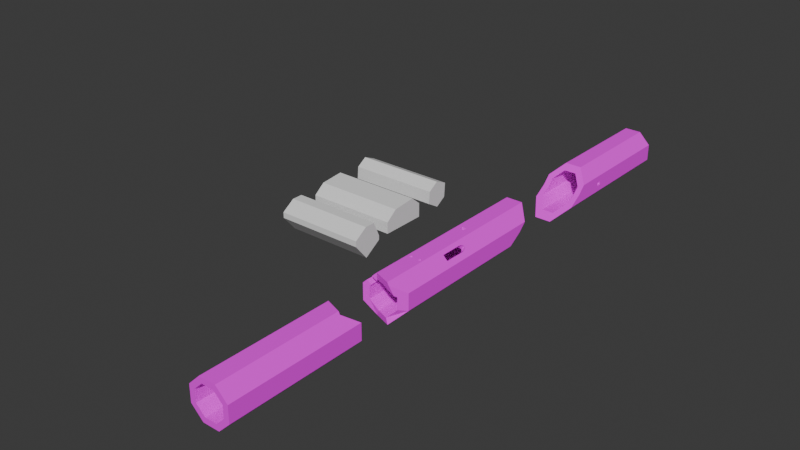 # Source: Tower_Collapsed.blend  (saved by Blender 5.1.30; exported with 4.5.12 LTS)
import bpy
from mathutils import Matrix  # noqa: F401  (used for matrix-valued properties, if any)

bpy.ops.wm.read_factory_settings(use_empty=True)
scene = bpy.context.scene
scene.name = 'Scene'

# ---- collections
col_collection = bpy.data.collections.new('Collection'); scene.collection.children.link(col_collection)

# ---- images (referenced by path relative to the original .blend; pixels are not part of the script)
import os
ASSET_DIR = os.environ.get("B2B_ASSET_DIR", "")  # directory of the original .blend (textures are referenced by path, not embedded)
HERE = os.path.dirname(os.path.abspath(__file__))  # packed textures are extracted next to this script under _unpacked/

def load_image(name, relpath, width, height, colorspace="sRGB"):
    """Load a texture the original file referenced (path relative to the .blend, or extracted next to this script)."""
    p = next((c for c in (os.path.join(HERE, relpath), os.path.join(ASSET_DIR, relpath)) if relpath and os.path.exists(c)), "")
    if p:
        img = bpy.data.images.load(p, check_existing=True)
        img.name = name
    else:  # same state as the original file: an image datablock whose file is absent (Cycles renders it pink)
        img = bpy.data.images.new(name, width, height)
        img.source = "FILE"
        img.filepath = "//" + (relpath or name)
    img.colorspace_settings.name = colorspace
    return img
img_brick_wall_2_png = load_image('brick-wall-2.png', 'brick-wall-2.png', 1024, 1024, 'sRGB')

# ---- materials (node trees are filled in below, after node groups)
mat_material = bpy.data.materials.new('Material')

# ---- material node trees
mat_material.use_nodes = True; mat_material.node_tree.nodes.clear()
_N = mat_material.node_tree.nodes; _L = mat_material.node_tree.links
n0 = _N.new('ShaderNodeBsdfPrincipled'); n0.name = 'Principled BSDF'; n0.location = (-200, 100)
n0.inputs[2].default_value = 1.0
n1 = _N.new('ShaderNodeOutputMaterial'); n1.name = 'Material Output'; n1.location = (200, 100)
n2 = _N.new('ShaderNodeTexImage'); n2.name = 'Image Texture'; n2.location = (-490, 80)
n2.image = img_brick_wall_2_png
_L.new(n0.outputs[0], n1.inputs[0])
_L.new(n2.outputs[0], n0.inputs[0])
n1.is_active_output = True

# ---- world
world_world = bpy.data.worlds.new('World'); scene.world = world_world
world_world.use_nodes = True; world_world.node_tree.nodes.clear()
_N = world_world.node_tree.nodes; _L = world_world.node_tree.links
n0 = _N.new('ShaderNodeOutputWorld'); n0.name = 'World Output'; n0.location = (200, 100)
n1 = _N.new('ShaderNodeBackground'); n1.name = 'Background'; n1.location = (-200, 100)
n1.inputs[0].default_value = (0.05088, 0.05088, 0.05088, 1.0)
_L.new(n1.outputs[0], n0.inputs[0])
n0.is_active_output = True
world_world.color = (0.05088, 0.05088, 0.05088)
world_world.sun_shadow_jitter_overblur = 0.0

# ---- meshes
me_circle_010 = bpy.data.meshes.new('Circle.010')
me_circle_010.from_pydata([(7.743, -0.5838, -17.52), (6.346, -4.69, -17.52), (-5.783, 4.661, -27.81), (-7.179, 0.554, -27.81), (-7.368, 0.109, -28.01), (-5.972, 4.216, -28.01), (7.932, -0.1389, -17.72), (6.535, -4.245, -17.72), (6.613, -4.061, -18.21), (-7.446, -0.07534, -28.49), (8.01, 0.04546, -18.21), (-6.05, 4.031, -28.49), (6.535, -4.245, -18.69), (-7.368, 0.109, -28.98), (-5.972, 4.216, -28.98), (7.932, -0.1389, -18.69), (6.346, -4.69, -18.89), (7.743, -0.5838, -18.89), (-7.179, 0.554, -29.18), (-5.783, 4.661, -29.18), (7.554, -1.029, -18.69), (-6.99, 0.999, -28.98), (6.157, -5.135, -18.69), (-5.594, 5.106, -28.98), (6.079, -5.32, -18.21), (-5.516, 5.29, -28.49), (-6.912, 1.183, -28.49), (7.475, -1.213, -18.21), (-6.99, 0.999, -28.01), (-5.594, 5.106, -28.01), (7.554, -1.029, -17.72), (6.157, -5.135, -17.72), (-2.974, -8.768, -10.63), (-2.592, -8.926, -12.6), (-2.592, -8.926, -22.43), (-5.203, -7.845, -22.43), (-5.203, -7.845, -12.6), (-4.82, -8.003, -10.63), (-3.897, -8.386, -9.806), (-9.645, 0.8579, -28.49), (-9.568, 1.043, -28.98), (-9.383, 1.49, -27.81), (-9.433, 1.368, -27.86), (-9.198, 1.936, -28.98), (-9.383, 1.49, -29.18), (-9.568, 1.043, -28.01), (-9.121, 2.121, -28.49), (-8.416, 3.823, 18.0), (-8.544, 3.516, 18.27), (-8.498, 3.626, 5.643), (-9.084, 2.211, 5.643), (-9.084, 2.211, 15.47), (-8.926, 2.593, 17.45), (-9.198, 1.936, -28.01), (-8.003, 4.821, 5.643), (-8.003, 4.821, 15.47), (-8.161, 4.439, 17.45), (-7.989, 4.855, -28.49), (-7.913, 5.04, -28.98), (-7.913, 5.04, -28.01), (-7.772, 5.379, -27.86), (-7.728, 5.486, -29.18), (-7.466, 6.118, -28.49), (-7.543, 5.933, -28.98), (-7.543, 5.933, -28.01), (-7.728, 5.486, -27.81), (8.125, 4.528, 2.665), (8.125, 4.528, -7.165), (8.283, 4.145, 4.642), (9.206, 1.917, -7.165), (9.206, 1.917, 2.665), (9.048, 2.299, 4.642), (8.665, 3.222, 5.462), (2.39, -9.01, 38.37), (3.313, -8.628, 39.19), (2.706, -8.879, 26.56), (2.81, -8.836, 23.6), (4.236, -8.246, 38.37), (4.287, -8.224, 21.65), (4.618, -8.087, 26.56), (4.287, -8.224, 23.6), (4.618, -8.087, 36.39), (2.879, -8.807, 21.65), (2.007, -9.168, 36.39), (2.39, -9.01, -29.29), (2.48, -8.973, 21.65), (2.007, -9.168, -31.26), (2.007, -9.168, 26.56), (2.48, -8.973, 23.6), (3.313, -8.628, -28.47), (3.12, -8.708, -28.64), (4.236, -8.246, -29.29), (4.618, -8.087, -31.26), (2.554, -8.942, 26.56), (8.656, -3.244, 12.49), (9.195, -1.943, -18.21), (9.272, -1.758, -17.72), (8.656, -3.244, 14.45), (9.457, -1.311, -18.89), (9.457, -1.311, -17.52), (9.718, -0.6798, -18.21), (9.642, -0.8648, -18.69), (9.642, -0.8648, -17.72), (9.272, -1.758, -18.69), (7.54, -5.94, -18.21), (7.616, -5.755, -18.69), (7.801, -5.308, -17.52), (7.801, -5.308, -18.89), (7.616, -5.755, -17.72), (8.063, -4.676, -18.21), (7.986, -4.861, -18.69), (7.986, -4.861, -17.72), (7.908, -5.051, 12.49), (7.908, -5.051, 14.45), (1.436, -6.648, -29.29), (1.053, -6.807, -31.26), (3.281, -5.884, -29.29), (3.664, -5.725, -31.26), (2.358, -6.266, -28.47), (1.533, -6.608, -29.2), (1.053, -6.807, 36.39), (1.436, -6.648, 38.37), (1.053, -6.807, 26.56), (3.281, -5.884, 38.37), (3.664, -5.725, 36.39), (2.358, -6.266, 39.19), (3.664, -5.725, 26.56), (3.475, -5.804, 26.56), (1.859, -6.473, 26.56), (5.921, 3.191, 4.642), (5.763, 3.573, 2.665), (5.763, 3.573, -7.165), (6.844, 0.9628, 2.665), (6.686, 1.345, 4.642), (6.303, 2.268, 5.462), (6.844, 0.9628, -7.165), (-1.979, -6.423, -10.63), (-1.597, -6.581, -12.6), (-1.597, -6.581, -22.43), (-3.825, -5.659, -10.63), (-4.207, -5.5, -12.6), (-2.902, -6.041, -9.806), (-4.207, -5.5, -22.43), (-6.581, 1.598, 17.45), (-6.74, 1.215, 15.47), (-6.74, 1.215, 5.643), (-5.817, 3.443, 17.45), (-5.658, 3.826, 15.47), (-6.199, 2.521, 18.27), (-5.658, 3.826, 5.643), (-6.143, 2.655, 18.15), (3.301, -5.876, 21.65), (3.301, -5.876, 23.6), (1.494, -6.624, 23.6), (1.494, -6.624, 21.65), (1.989, -6.419, 21.65), (1.937, -6.44, 23.6), (5.55, -4.088, 12.49), (5.55, -4.088, 14.45), (6.298, -2.281, 14.45), (6.298, -2.281, 12.49), (-2.05, -9.151, -38.0), (1.053, -6.807, -36.86), (2.007, -9.168, -37.48), (7.071, -7.071, -36.17), (7.243, -3.353e-08, -38.7), (-7.071, 7.071, -39.11), (5.543, 4.103, -37.87), (-2.384e-07, -10.0, -38.0), (-10.0, -3.353e-08, -36.17), (10.0, -3.353e-08, -39.11), (7.797, 5.319, -35.1), (-7.071, -7.071, -38.0), (4.618, -8.087, -36.8), (5.121, 5.121, -36.78), (-4.388, -5.425, -37.14), (9.595, -0.9785, -38.7), (-2.384e-07, 10.0, -33.22), (7.071, 7.071, -33.22), (-2.384e-07, -7.243, -37.14), (7.634, -5.711, -36.73), (9.492, 1.227, -39.47), (3.664, -5.725, -36.19), (-7.243, -3.353e-08, -36.57), (-5.121, -5.121, -37.14), (6.985, 0.6225, -38.89), (-5.593, -7.683, -38.0), (-2.384e-07, 7.243, -36.78), (-5.121, 5.121, -38.7), (5.121, -5.121, -36.57), (-1.282, -6.712, -37.14), (7.071, 7.071, 43.41), (-7.243, -3.353e-08, 29.24), (-7.071, -7.071, 33.65), (-5.121, 5.121, 29.24), (10.0, -3.353e-08, 48.7), (-8.29, 4.128, 25.32), (-2.384e-07, 10.0, 33.65), (-2.384e-07, -7.243, 42.37), (-8.7, 3.138, 25.32), (7.243, -3.353e-08, 46.21), (5.385, -4.486, 46.21), (-2.384e-07, 7.243, 35.27), (5.121, 5.121, 42.37), (6.662, -1.402, 46.21), (5.121, -5.121, 46.21), (7.071, -7.071, 48.7), (-5.121, -5.121, 35.27), (-7.071, 7.071, 25.32), (-6.344, 2.169, 29.24), (-10.0, -3.353e-08, 25.32), (-5.999, 3.002, 29.24), (-2.384e-07, -10.0, 43.41), (-2.357, -6.267, 39.88), (2.765, 6.098, 39.88), (-3.331, -8.62, 39.88), (3.74, 8.451, 39.88)], [], [(35, 186, 161, 34), (33, 34, 161, 168, 212, 215, 193, 172, 186, 35, 36, 37, 38, 32), (49, 41, 42, 50), (64, 65, 54, 55, 56, 47, 196, 208, 166, 169, 210, 199, 48, 52, 51, 50, 42, 45, 39, 40, 44, 43, 46, 53, 41, 49, 60, 59, 57, 58, 61, 63, 62), (49, 54, 65, 60), (66, 67, 171, 178, 191, 195, 170, 181, 69, 70, 71, 72, 68), (69, 181, 171, 67), (82, 85, 90, 89), (76, 75, 93, 88), (101, 98, 176, 170, 195, 206, 164, 180, 107, 105, 104, 108, 106, 112, 113, 97, 94, 99, 102, 100), (107, 180, 176, 98, 103, 95, 96, 99, 94, 112, 106, 111, 109, 110), (84, 86, 115, 114), (86, 163, 162, 115), (117, 92, 91, 116), (89, 90, 84, 114, 119, 118), (91, 89, 118, 116), (121, 73, 83, 120), (83, 87, 122, 120), (124, 81, 77, 123), (74, 73, 121, 125), (79, 81, 124, 126), (87, 93, 75, 79, 126, 127, 128, 122), (77, 74, 125, 123), (66, 68, 129, 130), (67, 66, 130, 131), (133, 71, 70, 132), (129, 68, 72, 134), (70, 69, 135, 132), (135, 69, 67, 131), (134, 72, 71, 133), (16, 22, 105, 107), (8, 12, 110, 109), (1, 7, 111, 106), (31, 1, 106, 108), (105, 22, 24, 104), (12, 16, 107, 110), (111, 7, 8, 109), (24, 31, 108, 104), (17, 20, 103, 98), (10, 15, 101, 100), (0, 6, 102, 99), (30, 0, 99, 96), (103, 20, 27, 95), (15, 17, 98, 101), (102, 6, 10, 100), (27, 30, 96, 95), (61, 19, 23, 63), (57, 11, 14, 58), (65, 2, 5, 59, 60), (64, 29, 2, 65), (63, 23, 25, 62), (58, 14, 19, 61), (59, 5, 11, 57), (62, 25, 29, 64), (44, 18, 21, 43), (39, 9, 13, 40), (41, 3, 4, 45, 42), (53, 28, 3, 41), (43, 21, 26, 46), (40, 13, 18, 44), (45, 4, 9, 39), (46, 26, 28, 53), (137, 33, 32, 136), (34, 33, 137, 138), (139, 37, 36, 140), (136, 32, 38, 141), (36, 35, 142, 140), (142, 35, 34, 138), (141, 38, 37, 139), (144, 51, 52, 143), (50, 51, 144, 145), (146, 56, 55, 147), (52, 48, 148, 143), (55, 54, 149, 147), (149, 54, 49, 50, 145), (148, 48, 47, 56, 146, 150), (78, 80, 152, 151), (88, 85, 154, 153), (155, 154, 85, 82, 78, 151), (80, 76, 88, 153, 156, 152), (113, 112, 157, 158), (94, 97, 159, 160), (112, 94, 160, 157), (159, 97, 113, 158), (148, 150, 211, 209), (148, 209, 192, 183, 188, 194, 211, 150, 146, 147, 149, 145, 144, 143), (159, 204, 200, 165, 189, 205, 201, 158, 157, 160), (128, 127, 152, 156), (118, 119, 154, 155), (182, 173, 92, 117), (185, 165, 200, 203, 174, 167, 131, 130, 129, 134, 133, 132, 135), (190, 175, 142, 138), (175, 184, 207, 213, 198, 179, 190, 138, 137, 136, 141, 139, 140, 142), (168, 163, 86, 84, 90, 85, 88, 93, 87, 83, 73, 74, 77, 81, 79, 75, 76, 80, 78, 82, 89, 91, 92, 173, 164, 206, 212), (167, 185, 135, 131), (184, 183, 192, 207), (189, 182, 117, 116, 118, 155, 151, 152, 127, 126, 124, 123, 125, 121, 120, 122, 128, 156, 153, 154, 119, 114, 115, 162, 179, 198, 205), (177, 166, 208, 197), (193, 210, 169, 172), (203, 214, 202, 187, 174), (201, 204, 159, 158), (202, 194, 188, 187), (197, 216, 191, 178, 177), (199, 196, 47, 48), (177, 178, 174, 187), (188, 166, 177, 187), (166, 188, 183, 169), (169, 183, 184, 172), (184, 175, 186, 172), (175, 190, 161, 186), (190, 179, 168, 161), (163, 168, 179, 162), (182, 189, 164, 173), (180, 164, 189), (176, 180, 189, 165), (170, 176, 165), (181, 170, 165), (165, 185, 181), (181, 185, 167, 171), (178, 171, 167, 174), (207, 193, 215, 213), (213, 215, 212, 198), (212, 206, 205, 198), (206, 195, 200, 204, 201, 205), (191, 203, 200, 195), (214, 203, 191, 216), (202, 214, 216, 197), (208, 194, 202, 197), (211, 194, 208, 196), (209, 211, 196, 199), (192, 209, 199, 210), (210, 193, 207, 192)])
_uv = me_circle_010.uv_layers.new(name='UVMap')
_uv.uv.foreach_set('vector', [-0.6612, -0.2707, -0.6722, -0.7408, -0.573, -0.7408, -0.5881, -0.2707, -0.5881, 0.02607, -0.5881, -0.2707, -0.573, -0.7408, -0.5155, -0.7408, -0.5156, 1.717, -0.6089, 1.611, -0.7136, 1.422, -0.7135, -0.7408, -0.6722, -0.7408, -0.6612, -0.2707, -0.6612, 0.02607, -0.6505, 0.08578, -0.6247, 0.1105, -0.5988, 0.08579, -1.013, 0.5775, -0.9533, -0.4326, -0.9499, -0.4342, -0.9735, 0.5775, -1.078, -0.4387, -1.065, -0.4326, -1.047, 0.5775, -1.047, 0.8743, -1.036, 0.934, -1.019, 0.9505, -1.027, 1.171, -1.11, 1.171, -1.11, -0.7741, -0.9116, -0.6853, -0.9116, 1.171, -0.9995, 1.172, -1.01, 0.9588, -0.9842, 0.934, -0.9735, 0.8743, -0.9735, 0.5775, -0.9499, -0.4342, -0.9408, -0.4386, -0.9356, -0.4532, -0.9408, -0.4678, -0.9533, -0.4739, -0.9658, -0.4679, -0.971, -0.4533, -0.9658, -0.4387, -0.9533, -0.4326, -1.013, 0.5775, -1.062, -0.4341, -1.053, -0.4387, -1.048, -0.4533, -1.053, -0.4679, -1.065, -0.4739, -1.078, -0.4679, -1.083, -0.4533, -1.013, 0.5775, -1.047, 0.5775, -1.065, -0.4326, -1.062, -0.4341, 0.009024, 0.4878, 0.009058, 0.1911, 0.03132, -0.6522, 0.08036, -0.5956, 0.0801, 1.718, -0.1179, 1.878, -0.1176, -0.7734, -0.08325, -0.7843, -0.06404, 0.1911, -0.06407, 0.4878, -0.05337, 0.5475, -0.02753, 0.5723, -0.001687, 0.5476, -0.06404, 0.1911, -0.08325, -0.7843, 0.03132, -0.6522, 0.009058, 0.1911, -0.435, 1.061, -0.4461, 1.061, -0.4281, -0.4573, -0.4226, -0.4523, -0.4369, 1.12, -0.4398, 1.21, -0.4441, 1.21, -0.4461, 1.12, -0.1444, -0.1583, -0.1568, -0.1643, -0.1468, -0.7621, -0.1176, -0.7734, -0.1179, 1.878, -0.3176, 1.878, -0.3175, -0.6845, -0.2795, -0.7027, -0.2683, -0.1644, -0.2808, -0.1584, -0.2859, -0.1438, -0.2808, -0.1292, -0.2683, -0.1232, -0.261, 0.7811, -0.261, 0.84, -0.2105, 0.84, -0.2105, 0.781, -0.1568, -0.1232, -0.1444, -0.1292, -0.1392, -0.1438, -0.2683, -0.1644, -0.2795, -0.7027, -0.1468, -0.7621, -0.1568, -0.1643, -0.1693, -0.1583, -0.1744, -0.1438, -0.1693, -0.1292, -0.1568, -0.1232, -0.2105, 0.781, -0.261, 0.7811, -0.2683, -0.1232, -0.2558, -0.1292, -0.2507, -0.1438, -0.2558, -0.1583, 1.301, -2.082, 1.268, -2.166, 1.341, -2.189, 1.353, -2.142, 1.268, -2.166, 1.322, -2.381, 1.371, -2.308, 1.341, -2.189, 1.413, -2.174, 1.495, -2.096, 1.404, -2.034, 1.388, -2.13, 1.341, -2.046, 1.332, -2.051, 1.301, -2.082, 1.353, -2.142, 1.355, -2.139, 1.369, -2.122, 1.404, -2.034, 1.341, -2.046, 1.369, -2.122, 1.388, -2.13, 1.355, -1.662, 1.298, -1.602, 1.268, -1.69, 1.343, -1.711, 1.268, -1.69, 1.362, -2.023, 1.395, -1.92, 1.343, -1.711, 1.416, -1.695, 1.498, -1.616, 1.407, -1.552, 1.39, -1.651, 1.342, -1.561, 1.298, -1.602, 1.355, -1.662, 1.37, -1.642, 1.498, -1.985, 1.498, -1.616, 1.416, -1.695, 1.449, -1.909, 1.362, -2.023, 1.395, -2.032, 1.401, -2.032, 1.498, -1.985, 1.449, -1.909, 1.445, -1.911, 1.413, -1.919, 1.395, -1.92, 1.407, -1.552, 1.342, -1.561, 1.37, -1.642, 1.39, -1.651, 1.491, -0.6836, 1.404, -0.6203, 1.385, -0.7148, 1.408, -0.758, 1.491, -1.077, 1.491, -0.6836, 1.408, -0.758, 1.43, -0.9675, 1.352, -0.7238, 1.299, -0.6653, 1.268, -0.7468, 1.339, -0.7704, 1.385, -0.7148, 1.404, -0.6203, 1.342, -0.6276, 1.367, -0.7059, 1.268, -0.7468, 1.336, -1.08, 1.383, -0.9827, 1.339, -0.7704, 1.383, -0.9827, 1.336, -1.08, 1.491, -1.077, 1.43, -0.9675, 1.367, -0.7059, 1.342, -0.6276, 1.299, -0.6653, 1.352, -0.7238, 1.662, -0.5755, 1.658, -0.593, 1.677, -0.5667, 1.69, -0.5396, 1.66, -0.5543, 1.663, -0.5607, 1.69, -0.4995, 1.671, -0.4529, 1.653, -0.5734, 1.656, -0.5602, 1.643, -0.4923, 1.634, -0.531, 1.653, -0.5926, 1.653, -0.5734, 1.634, -0.531, 1.641, -0.5612, 1.677, -0.5667, 1.658, -0.593, 1.653, -0.6186, 1.658, -0.5755, 1.663, -0.5607, 1.662, -0.5755, 1.69, -0.5396, 1.69, -0.4995, 1.643, -0.4923, 1.656, -0.5602, 1.66, -0.5543, 1.671, -0.4529, 1.653, -0.6186, 1.653, -0.5926, 1.641, -0.5612, 1.658, -0.5755, 1.747, -2.241, 1.743, -2.26, 1.763, -2.206, 1.775, -2.179, 1.745, -2.22, 1.747, -2.226, 1.775, -2.138, 1.757, -2.088, 1.738, -2.239, 1.741, -2.226, 1.731, -2.132, 1.723, -2.172, 1.738, -2.259, 1.738, -2.239, 1.723, -2.172, 1.729, -2.201, 1.763, -2.206, 1.743, -2.26, 1.738, -2.288, 1.745, -2.215, 1.747, -2.226, 1.747, -2.241, 1.775, -2.179, 1.775, -2.138, 1.731, -2.132, 1.741, -2.226, 1.745, -2.22, 1.757, -2.088, 1.738, -2.288, 1.738, -2.259, 1.729, -2.201, 1.745, -2.215, 1.764, -1.115, 1.783, -1.167, 1.783, -1.167, 1.801, -1.117, 1.735, -1.195, 1.783, -1.167, 1.783, -1.166, 1.735, -1.146, 1.801, -1.223, 1.783, -1.167, 1.783, -1.167, 1.769, -1.223, 1.796, -1.225, 1.827, -1.189, 1.783, -1.167, 1.783, -1.167, 1.801, -1.223, 1.801, -1.117, 1.783, -1.167, 1.783, -1.167, 1.824, -1.148, 1.735, -1.146, 1.783, -1.166, 1.783, -1.167, 1.764, -1.115, 1.769, -1.223, 1.783, -1.167, 1.783, -1.167, 1.735, -1.195, 1.824, -1.148, 1.783, -1.167, 1.783, -1.167, 1.827, -1.189, 1.719, -0.7333, 1.752, -0.6222, 1.756, -0.6047, 1.726, -0.7079, 1.734, -0.8181, 1.756, -0.639, 1.752, -0.6342, 1.72, -0.771, 1.752, -0.7213, 1.764, -0.621, 1.762, -0.6338, 1.758, -0.781, 1.764, -0.7481, 1.748, -0.7027, 1.763, -0.6032, 1.764, -0.621, 1.752, -0.7213, 1.726, -0.7079, 1.756, -0.6047, 1.762, -0.5806, 1.738, -0.6971, 1.72, -0.771, 1.752, -0.6342, 1.752, -0.6222, 1.719, -0.7333, 1.758, -0.781, 1.762, -0.6338, 1.756, -0.639, 1.734, -0.8181, 1.738, -0.6971, 1.762, -0.5806, 1.763, -0.6032, 1.748, -0.7027, 1.493, -0.7468, 1.564, -0.7704, 1.577, -0.7238, 1.525, -0.6653, 1.609, -0.9827, 1.564, -0.7704, 1.493, -0.7468, 1.561, -1.08, 1.629, -0.6203, 1.61, -0.7148, 1.634, -0.758, 1.716, -0.6836, 1.525, -0.6653, 1.577, -0.7238, 1.592, -0.7059, 1.567, -0.6276, 1.634, -0.758, 1.655, -0.9675, 1.716, -1.077, 1.716, -0.6836, 1.716, -1.077, 1.655, -0.9675, 1.609, -0.9827, 1.561, -1.08, 1.567, -0.6276, 1.592, -0.7059, 1.61, -0.7148, 1.629, -0.6203, 1.501, -1.192, 1.568, -1.234, 1.589, -1.191, 1.551, -1.119, 1.58, -1.45, 1.568, -1.234, 1.501, -1.192, 1.521, -1.55, 1.654, -1.105, 1.626, -1.188, 1.642, -1.236, 1.733, -1.179, 1.589, -1.191, 1.605, -1.176, 1.602, -1.097, 1.551, -1.119, 1.642, -1.236, 1.636, -1.451, 1.678, -1.55, 1.733, -1.179, 1.678, -1.55, 1.636, -1.451, 1.611, -1.458, 1.58, -1.45, 1.521, -1.55, 1.602, -1.097, 1.605, -1.176, 1.612, -1.18, 1.626, -1.188, 1.654, -1.105, 1.609, -1.097, 1.449, -0.5214, 1.447, -0.5229, 1.497, -0.5822, 1.503, -0.4539, 1.446, -0.5198, 1.447, -0.5185, 1.387, -0.4444, 1.387, -0.6066, 1.41, -0.4256, 1.387, -0.4444, 1.447, -0.5185, 1.448, -0.5194, 1.449, -0.5214, 1.503, -0.4539, 1.447, -0.5229, 1.446, -0.5208, 1.446, -0.5198, 1.387, -0.6066, 1.411, -0.6186, 1.497, -0.5822, 1.786, -0.4878, 1.784, -0.4903, 1.84, -0.5504, 1.844, -0.4187, 1.783, -0.4871, 1.785, -0.4853, 1.719, -0.4109, 1.719, -0.5789, 1.784, -0.4903, 1.783, -0.4871, 1.719, -0.5789, 1.84, -0.5504, 1.719, -0.4109, 1.785, -0.4853, 1.786, -0.4878, 1.844, -0.4187, 0.2987, 0.9558, 0.3024, 0.9523, 0.3123, 1.286, 0.289, 1.286, 0.2987, 0.9558, 0.289, 1.286, 0.2281, 1.284, 0.2272, -0.6999, 0.3706, -0.7643, 0.3714, 1.284, 0.3123, 1.286, 0.3024, 0.9523, 0.3243, 0.9311, 0.335, 0.8716, 0.3349, 0.5754, 0.2618, 0.5755, 0.2622, 0.8717, 0.2729, 0.9312, 0.8635, 0.9663, 0.84, 1.874, 0.8017, 1.795, 0.8005, -0.7645, 0.9499, -0.7004, 0.946, 1.795, 0.9282, 1.875, 0.9184, 0.9676, 0.919, 0.8896, 0.8635, 0.8919, 1.787, -1.729, 1.741, -1.729, 1.746, -1.818, 1.784, -1.818, 1.242, -2.497, 1.265, -2.52, 1.265, -0.9835, 1.251, -0.9835, 1.429, -2.281, 1.495, -2.303, 1.495, -2.096, 1.413, -2.174, 0.7822, -0.7765, 0.8005, -0.7645, 0.8017, 1.795, 0.6579, 1.68, 0.657, -0.7065, 0.6855, -0.7459, 0.7006, 0.1763, 0.7008, 0.4718, 0.7115, 0.5317, 0.7375, 0.5565, 0.7634, 0.5316, 0.7742, 0.4716, 0.7727, 0.1762, 1.129, -0.7223, 1.215, -0.7222, 1.209, -0.2802, 1.137, -0.2803, 1.215, -0.7222, 1.237, -0.7168, 1.233, 1.466, 1.156, 1.605, 1.089, 1.68, 1.093, -0.7171, 1.129, -0.7223, 1.137, -0.2803, 1.137, 0.01535, 1.147, 0.07516, 1.173, 0.1, 1.199, 0.07525, 1.21, 0.01541, 1.209, -0.2802, -0.5155, -0.7408, -0.4594, -0.7243, -0.4594, -0.5364, -0.4485, -0.4769, -0.4281, -0.4573, -0.4461, 1.061, -0.4461, 1.12, -0.4441, 1.21, -0.4594, 1.21, -0.4593, 1.506, -0.4486, 1.566, -0.4227, 1.591, -0.3969, 1.566, -0.3863, 1.506, -0.3863, 1.21, -0.4398, 1.21, -0.4369, 1.12, -0.3956, 1.12, -0.3956, 1.061, -0.435, 1.061, -0.4226, -0.4523, -0.3968, -0.4772, -0.3863, -0.537, -0.3863, -0.7041, -0.3175, -0.6845, -0.3176, 1.878, -0.5156, 1.717, 0.6855, -0.7459, 0.7822, -0.7765, 0.7727, 0.1762, 0.7006, 0.1763, 0.08403, -0.7169, 0.2272, -0.6999, 0.2281, 1.284, 0.08503, 1.466, 0.9499, -0.7004, 0.9906, -0.6882, 0.9904, -0.5398, 1.001, -0.4802, 1.027, -0.4555, 1.035, 1.055, 0.9981, 1.055, 0.998, 1.114, 0.993, 1.203, 0.9877, 1.203, 0.9873, 1.499, 0.9979, 1.559, 1.024, 1.584, 1.049, 1.559, 1.06, 1.5, 1.061, 1.203, 1.038, 1.203, 1.036, 1.114, 1.049, 1.114, 1.049, 1.055, 1.05, -0.4773, 1.053, -0.48, 1.063, -0.5396, 1.064, -0.7084, 1.093, -0.7171, 1.089, 1.68, 0.946, 1.795, -1.308, -0.5962, -1.11, -0.7741, -1.11, 1.171, -1.308, 1.423, -0.7136, 1.422, -0.9116, 1.171, -0.9116, -0.6853, -0.7135, -0.7408, 0.6579, 1.68, 0.592, 1.605, 0.5147, 1.466, 0.5138, -0.7064, 0.657, -0.7065, 0.9282, 1.875, 0.84, 1.874, 0.8635, 0.9663, 0.9184, 0.9676, 0.5147, 1.466, 0.3714, 1.284, 0.3706, -0.7643, 0.5138, -0.7064, -1.308, 1.423, -1.412, 1.611, -1.506, 1.717, -1.506, -0.5962, -1.308, -0.5962, -0.9995, 1.172, -1.027, 1.171, -1.019, 0.9505, -1.01, 0.9588, 0.2651, -0.1128, 0.6954, -0.06151, 0.6078, 0.1865, 0.2962, 0.1493, 0.05, 0.3803, -0.09414, 0.314, 0.2651, -0.1128, 0.2962, 0.1493, -0.09414, 0.314, 0.05, 0.3803, 0.05, 0.7288, -0.09414, 0.7951, -0.09414, 0.7951, 0.05, 0.7288, 0.2805, 0.9519, 0.2292, 1.113, 0.2805, 0.9519, 0.3254, 0.9493, 0.3195, 1.108, 0.2292, 1.113, 0.3254, 0.9493, 0.5154, 0.9387, 0.5362, 1.096, 0.3195, 1.108, 0.5154, 0.9387, 0.5938, 0.9343, 0.6616, 1.089, 0.5362, 1.096, 0.7435, 0.9886, 0.6616, 1.089, 0.5938, 0.9343, 0.6367, 0.8818, 0.5762, 0.8674, 0.6621, 0.8335, 0.7775, 0.9449, 0.6356, 1.008, 0.8066, 0.8575, 0.7775, 0.9449, 0.6621, 0.8335, 0.9079, 0.553, 0.8066, 0.8575, 0.6621, 0.8335, 0.7717, 0.5041, 0.9289, 0.4901, 0.9079, 0.553, 0.7717, 0.5041, 0.8972, 0.4163, 0.9289, 0.4901, 0.7717, 0.5041, 0.7717, 0.5041, 0.7557, 0.4666, 0.8972, 0.4163, 0.8972, 0.4163, 0.7557, 0.4666, 0.643, 0.2698, 0.7559, 0.08174, 0.6954, -0.06151, 0.7559, 0.08174, 0.643, 0.2698, 0.6078, 0.1865, 0.02353, 0.6323, -0.08067, 0.7145, -0.08067, 0.3994, 0.02353, 0.3994, 0.02353, 0.3994, -0.08067, 0.3994, -0.08067, 0.1854, 0.02353, 0.248, -0.08067, 0.1854, 0.1407, -0.1358, 0.1839, 0.01539, 0.02353, 0.248, 0.1407, -0.1358, 0.4538, -0.1358, 0.4107, 0.01539, 0.3486, 0.01539, 0.212, 0.01539, 0.1839, 0.01539, 0.6752, 0.1854, 0.571, 0.248, 0.4107, 0.01539, 0.4538, -0.1358, 0.571, 0.3994, 0.571, 0.248, 0.6752, 0.1854, 0.6752, 0.3994, 0.571, 0.6323, 0.571, 0.3994, 0.6752, 0.3994, 0.6752, 0.7145, 0.4538, 1.136, 0.4107, 0.9375, 0.571, 0.6323, 0.6752, 0.7145, 0.3168, 0.9375, 0.4107, 0.9375, 0.4538, 1.136, 0.3235, 1.136, 0.2799, 0.9375, 0.3168, 0.9375, 0.3235, 1.136, 0.2797, 1.136, 0.1839, 0.9375, 0.2799, 0.9375, 0.2797, 1.136, 0.1407, 1.136, 0.1407, 1.136, -0.08067, 0.7145, 0.02353, 0.6323, 0.1839, 0.9375])
me_circle_010.materials.append(mat_material)
me_circle_010.update()
me_circle_006 = bpy.data.meshes.new('Circle.006')
me_circle_006.from_pydata([(-2.384e-07, 7.243, -96.92), (-4.968, 5.729, -74.79), (-5.121, 5.121, -96.92), (-7.243, -3.353e-08, -96.92), (-1.077, 7.646, -74.79), (-5.121, -5.121, -96.92), (-2.384e-07, -7.243, -96.92), (-2.384e-07, 10.0, -96.92), (5.121, -5.121, -96.92), (7.243, -3.353e-08, -96.92), (5.121, 5.121, -96.92), (4.893, -6.456, -64.5), (1.002, -8.373, -64.5), (-7.071, 7.071, -96.92), (-5.417, 5.548, -74.99), (-1.525, 7.465, -74.99), (5.341, -6.275, -64.7), (1.45, -8.192, -64.7), (5.527, -6.2, -65.18), (-1.711, 7.39, -75.47), (-10.0, -3.353e-08, -96.92), (-5.602, 5.473, -75.47), (1.636, -8.117, -65.18), (-7.071, -7.071, -96.92), (-1.525, 7.465, -75.95), (1.45, -8.192, -65.67), (5.341, -6.275, -65.67), (-5.417, 5.548, -75.95), (-1.077, 7.646, -76.15), (-4.968, 5.729, -76.15), (-2.384e-07, -10.0, -96.92), (1.002, -8.373, -65.87), (4.893, -6.456, -65.87), (7.071, -7.071, -96.92), (-0.629, 7.827, -75.95), (4.445, -6.637, -65.67), (0.5538, -8.554, -65.67), (-4.52, 5.911, -75.95), (0.3682, -8.629, -65.18), (10.0, -3.353e-08, -96.92), (4.259, -6.712, -65.18), (-0.4434, 7.902, -75.47), (-4.334, 5.986, -75.47), (7.071, 7.071, -96.92), (-4.52, 5.911, -74.99), (-0.629, 7.827, -74.99), (4.445, -6.637, -64.7), (0.5538, -8.554, -64.7), (6.05, -7.494, -65.18), (0.7899, -9.673, -65.18), (0.975, -9.596, -65.67), (0.975, -9.596, -64.7), (1.422, -9.411, -65.87), (1.868, -9.226, -64.7), (1.422, -9.411, -64.5), (1.868, -9.226, -65.67), (2.053, -9.15, -65.18), (2.48, -8.973, -45.12), (2.007, -9.168, -41.09), (2.48, -8.973, -43.16), (2.554, -8.942, -41.09), (4.287, -8.224, -43.16), (4.618, -8.087, -41.09), (4.287, -8.224, -45.12), (4.787, -8.017, -65.18), (4.972, -7.941, -65.67), (4.972, -7.941, -64.7), (5.865, -7.571, -65.67), (5.865, -7.571, -64.7), (5.418, -7.756, -65.87), (5.418, -7.756, -64.5), (-7.9, -5.07, -63.73), (-7.9, -5.07, -53.9), (-8.981, -2.46, -53.9), (-8.981, -2.46, -63.73), (-8.823, -2.842, -51.92), (-8.058, -4.688, -51.92), (-8.441, -3.765, -51.1), (-6.366, 7.363, -75.47), (-5.734, 7.625, -76.15), (-5.734, 7.625, -74.79), (-6.181, 7.44, -75.95), (-6.181, 7.44, -74.99), (-4.517, 8.129, -78.22), (-3.849, 8.406, -77.63), (-5.288, 7.81, -75.95), (-5.245, 7.828, -75.84), (-5.103, 7.886, -75.47), (-5.154, 7.865, -90.26), (-5.154, 7.865, -80.43), (-4.772, 8.023, -78.45), (-5.288, 7.81, -74.99), (-2.369, 9.019, -75.47), (-2.095, 9.132, -75.99), (-1.738, 9.28, -76.15), (-1.738, 9.28, -74.79), (-1.106, 9.542, -75.47), (-1.291, 9.465, -74.99), (-1.291, 9.465, -75.95), (-2.544, 8.946, -90.26), (-2.544, 8.946, -80.43), (-2.926, 8.788, -78.45), (-3.593, 8.512, -77.86), (-2.184, 9.095, -75.95), (-2.184, 9.095, -74.99), (-3.818, 5.661, -78.45), (-4.2, 5.503, -80.43), (-4.2, 5.503, -90.26), (-1.59, 6.584, -80.43), (-1.972, 6.426, -78.45), (-2.895, 6.044, -77.63), (-1.59, 6.584, -90.26), (1.053, -6.807, -41.09), (3.664, -5.725, -41.09), (3.406, -5.832, -41.09), (-6.461, -1.888, -51.92), (-6.619, -1.505, -53.9), (-6.619, -1.505, -63.73), (-5.696, -3.734, -51.92), (-5.538, -4.116, -53.9), (-6.079, -2.811, -51.1), (-5.538, -4.116, -63.73), (3.301, -5.876, -45.12), (3.301, -5.876, -43.16), (1.494, -6.624, -43.16), (1.494, -6.624, -45.12), (-2.05, -9.151, -38.0), (1.053, -6.807, -36.86), (2.007, -9.168, -37.48), (7.071, -7.071, -36.17), (7.243, -3.353e-08, -38.7), (-7.071, 7.071, -39.11), (5.543, 4.103, -37.87), (-2.384e-07, -10.0, -38.0), (-10.0, -3.353e-08, -36.17), (10.0, -3.353e-08, -39.11), (7.797, 5.319, -35.1), (-7.071, -7.071, -38.0), (4.618, -8.087, -36.8), (5.121, 5.121, -36.78), (-4.388, -5.425, -37.14), (9.595, -0.9785, -38.7), (-2.384e-07, 10.0, -33.22), (7.071, 7.071, -33.22), (-2.384e-07, -7.243, -37.14), (7.634, -5.711, -36.73), (9.492, 1.227, -39.47), (3.664, -5.725, -36.19), (-7.243, -3.353e-08, -36.57), (-5.121, -5.121, -37.14), (6.985, 0.6225, -38.89), (-5.593, -7.683, -38.0), (-2.384e-07, 7.243, -36.78), (-5.121, 5.121, -38.7), (5.121, -5.121, -36.57), (-1.282, -6.712, -37.14)], [], [(59, 60, 58, 128, 133, 30, 52, 50, 49, 51, 54, 57), (61, 62, 60, 59), (66, 70, 63, 57, 54, 53, 56, 55, 52, 30, 33, 69, 65, 64), (20, 23, 71, 74), (99, 7, 13, 88), (86, 84, 83, 85), (103, 93, 102, 84), (101, 102, 93, 94, 98, 96, 97, 95, 104, 92, 103, 84, 86, 87, 91, 80, 82, 78, 81, 79, 85, 83, 90, 89, 88, 13, 131, 142, 7, 99, 100), (89, 90, 105, 106), (88, 89, 106, 107), (109, 101, 100, 108), (105, 90, 83, 84, 110), (100, 99, 111, 108), (111, 99, 88, 107), (110, 84, 102, 101, 109), (62, 138, 147, 113), (58, 60, 62, 113, 114, 112), (75, 73, 116, 115), (73, 74, 117, 116), (119, 72, 76, 118), (120, 77, 75, 115), (71, 72, 119, 121), (117, 74, 71, 121), (118, 76, 77, 120), (31, 36, 50, 52), (56, 22, 25, 55), (12, 17, 53, 54), (47, 12, 54, 51), (50, 36, 38, 49), (25, 31, 52, 55), (53, 17, 22, 56), (49, 38, 47, 51), (32, 35, 65, 69), (48, 18, 26, 67), (11, 16, 68, 70), (46, 11, 70, 66), (65, 35, 40, 64), (26, 32, 69, 67), (68, 16, 18, 48), (64, 40, 46, 66), (34, 28, 24, 19, 15, 4, 45, 41), (94, 28, 34, 98), (92, 19, 24, 103), (95, 4, 15, 104), (97, 45, 4, 95), (34, 41, 96, 98), (93, 103, 24, 28, 94), (15, 19, 92, 104), (96, 41, 45, 97), (27, 21, 14, 1, 44, 42, 37, 29), (79, 29, 37, 85), (78, 21, 27, 81), (80, 1, 14, 82), (91, 44, 1, 80), (42, 87, 86, 85, 37), (81, 27, 29, 79), (14, 21, 78, 82), (87, 42, 44, 91), (63, 61, 123, 122), (59, 57, 125, 124), (57, 63, 122, 125), (61, 59, 124, 123), (121, 5, 3, 117), (3, 148, 149, 5, 121, 119, 118, 120, 115, 116, 117), (10, 9, 150, 132), (9, 130, 150), (6, 5, 140, 155), (5, 149, 140), (107, 2, 0, 111), (8, 6, 125, 122), (112, 114, 123, 124), (113, 147, 154, 8, 122, 123, 114), (142, 143, 43, 7), (134, 131, 13, 20), (139, 152, 0, 10), (127, 128, 58, 112), (145, 129, 33), (135, 141, 39), (141, 145, 33, 39), (146, 135, 39), (143, 136, 43), (136, 146, 39, 43), (132, 139, 10), (155, 144, 6), (129, 138, 62, 61, 63, 70, 68, 48, 67, 69, 33), (154, 130, 9, 8), (137, 134, 20, 74, 73, 75, 77, 76, 72, 71, 23), (144, 127, 112, 124, 125, 6), (126, 151, 23, 30), (151, 137, 23), (133, 126, 30), (153, 148, 3, 2), (152, 153, 2, 107, 106, 105, 110, 109, 108, 111, 0), (131, 134, 148, 153), (153, 152, 142, 131), (142, 152, 139, 143), (143, 139, 132, 136), (146, 136, 132, 150), (146, 150, 130, 135), (135, 130, 141), (141, 130, 154, 145), (145, 154, 129), (147, 138, 129, 154), (127, 144, 133, 128), (155, 126, 133, 144), (140, 151, 126, 155), (149, 137, 151, 140), (134, 137, 149, 148), (43, 39, 9, 10), (43, 10, 0, 7), (13, 7, 0, 2), (20, 13, 2, 3), (23, 20, 3, 5), (30, 23, 5, 6), (33, 30, 6, 8), (39, 33, 8, 9)])
_uv = me_circle_006.uv_layers.new(name='UVMap')
_uv.uv.foreach_set('vector', [-0.4462, -0.896, -0.4441, -0.8335, -0.4594, -0.8335, -0.4594, -0.7243, -0.5155, -0.7408, -0.5155, -2.52, -0.4759, -1.582, -0.4883, -1.576, -0.4935, -1.561, -0.4883, -1.546, -0.4758, -1.54, -0.4462, -0.955, -0.3956, -0.896, -0.3863, -0.8336, -0.4441, -0.8335, -0.4462, -0.896, -0.3764, -1.546, -0.3639, -1.54, -0.3956, -0.955, -0.4462, -0.955, -0.4758, -1.54, -0.4633, -1.546, -0.4582, -1.561, -0.4634, -1.575, -0.4759, -1.582, -0.5155, -2.52, -0.3175, -2.519, -0.364, -1.581, -0.3765, -1.575, -0.3816, -1.561, -0.9115, -2.52, -0.7135, -2.52, -0.7696, -1.518, -0.8427, -1.518, -1.236, -2.318, -1.308, -2.519, -1.11, -2.519, -1.163, -2.318, -1.161, -1.883, -1.2, -1.937, -1.181, -1.955, -1.16, -1.886, -1.246, -1.886, -1.249, -1.888, -1.207, -1.944, -1.2, -1.937, -1.226, -1.962, -1.207, -1.944, -1.249, -1.888, -1.259, -1.892, -1.271, -1.886, -1.277, -1.872, -1.271, -1.857, -1.259, -1.851, -1.246, -1.857, -1.241, -1.872, -1.246, -1.886, -1.2, -1.937, -1.161, -1.883, -1.165, -1.872, -1.16, -1.857, -1.147, -1.851, -1.135, -1.857, -1.129, -1.872, -1.135, -1.886, -1.147, -1.892, -1.16, -1.886, -1.181, -1.955, -1.174, -1.962, -1.163, -2.021, -1.163, -2.318, -1.11, -2.519, -1.11, -0.7741, -1.308, -0.5962, -1.308, -2.519, -1.236, -2.318, -1.236, -2.021, 1.584, -1.73, 1.594, -1.682, 1.541, -1.618, 1.5, -1.708, 1.631, -1.942, 1.584, -1.73, 1.5, -1.708, 1.6, -2.032, 1.646, -1.578, 1.632, -1.667, 1.657, -1.712, 1.739, -1.633, 1.541, -1.618, 1.594, -1.682, 1.599, -1.674, 1.609, -1.66, 1.59, -1.585, 1.657, -1.712, 1.678, -1.924, 1.739, -2.021, 1.739, -1.633, 1.739, -2.021, 1.678, -1.924, 1.631, -1.942, 1.6, -2.032, 1.59, -1.585, 1.609, -1.66, 1.616, -1.662, 1.632, -1.667, 1.646, -1.578, 1.495, -2.464, 1.495, -2.303, 1.429, -2.281, 1.444, -2.387, 1.353, -2.507, 1.387, -2.52, 1.495, -2.464, 1.444, -2.387, 1.439, -2.39, 1.394, -2.398, 1.529, -2.105, 1.498, -2.186, 1.569, -2.21, 1.582, -2.163, 1.498, -2.186, 1.566, -2.52, 1.613, -2.422, 1.569, -2.21, 1.638, -2.198, 1.72, -2.123, 1.634, -2.06, 1.615, -2.154, 1.596, -2.146, 1.572, -2.067, 1.529, -2.105, 1.582, -2.163, 1.72, -2.517, 1.72, -2.123, 1.638, -2.198, 1.659, -2.407, 1.613, -2.422, 1.566, -2.52, 1.72, -2.517, 1.659, -2.407, 1.615, -2.154, 1.634, -2.06, 1.572, -2.067, 1.596, -2.146, 1.772, -1.683, 1.771, -1.681, 1.741, -1.688, 1.754, -1.716, 1.814, -1.708, 1.777, -1.682, 1.775, -1.683, 1.783, -1.727, 1.776, -1.678, 1.777, -1.68, 1.814, -1.667, 1.791, -1.642, 1.773, -1.677, 1.776, -1.678, 1.791, -1.642, 1.765, -1.643, 1.741, -1.688, 1.771, -1.681, 1.771, -1.679, 1.748, -1.662, 1.775, -1.683, 1.772, -1.683, 1.754, -1.716, 1.783, -1.727, 1.814, -1.667, 1.777, -1.68, 1.777, -1.682, 1.814, -1.708, 1.748, -1.662, 1.771, -1.679, 1.773, -1.677, 1.765, -1.643, 1.764, -1.338, 1.763, -1.323, 1.735, -1.273, 1.735, -1.314, 1.771, -1.352, 1.775, -1.38, 1.768, -1.356, 1.75, -1.343, 1.775, -1.336, 1.775, -1.355, 1.789, -1.336, 1.796, -1.304, 1.772, -1.322, 1.775, -1.336, 1.796, -1.304, 1.786, -1.264, 1.735, -1.273, 1.763, -1.323, 1.766, -1.316, 1.755, -1.227, 1.768, -1.356, 1.764, -1.338, 1.735, -1.314, 1.75, -1.343, 1.789, -1.336, 1.775, -1.355, 1.775, -1.38, 1.771, -1.352, 1.755, -1.227, 1.766, -1.316, 1.772, -1.322, 1.786, -1.264, 1.723, -2.06, 1.723, -2.075, 1.733, -2.087, 1.746, -2.087, 1.756, -2.075, 1.756, -2.06, 1.746, -2.048, 1.733, -2.048, 1.827, -1.85, 1.787, -1.875, 1.787, -1.875, 1.827, -1.89, 1.766, -1.82, 1.787, -1.875, 1.787, -1.875, 1.806, -1.824, 1.747, -1.899, 1.787, -1.876, 1.787, -1.876, 1.741, -1.857, 1.774, -1.922, 1.787, -1.875, 1.787, -1.876, 1.747, -1.899, 1.787, -1.875, 1.787, -1.875, 1.805, -1.916, 1.827, -1.89, 1.81, -1.826, 1.806, -1.824, 1.787, -1.875, 1.787, -1.875, 1.827, -1.85, 1.787, -1.876, 1.787, -1.875, 1.766, -1.82, 1.741, -1.857, 1.805, -1.916, 1.787, -1.875, 1.787, -1.875, 1.774, -1.922, 1.768, -2.087, 1.781, -2.087, 1.791, -2.075, 1.791, -2.06, 1.781, -2.048, 1.768, -2.048, 1.758, -2.06, 1.758, -2.075, 1.723, -2.401, 1.729, -2.473, 1.729, -2.46, 1.726, -2.368, 1.746, -2.43, 1.733, -2.52, 1.731, -2.492, 1.731, -2.424, 1.769, -2.384, 1.739, -2.471, 1.737, -2.49, 1.761, -2.416, 1.765, -2.341, 1.737, -2.457, 1.739, -2.471, 1.769, -2.384, 1.733, -2.453, 1.744, -2.29, 1.723, -2.332, 1.726, -2.368, 1.729, -2.46, 1.731, -2.424, 1.731, -2.492, 1.729, -2.473, 1.723, -2.401, 1.737, -2.49, 1.733, -2.52, 1.746, -2.43, 1.761, -2.416, 1.744, -2.29, 1.733, -2.453, 1.737, -2.457, 1.765, -2.341, 1.566, -0.5423, 1.565, -0.544, 1.632, -0.6186, 1.632, -0.4495, 1.564, -0.5419, 1.566, -0.5398, 1.51, -0.4806, 1.506, -0.6111, 1.566, -0.5398, 1.566, -0.5423, 1.632, -0.4495, 1.51, -0.4806, 1.565, -0.544, 1.564, -0.5419, 1.506, -0.6111, 1.632, -0.6186, 0.1118, -1.519, 0.08321, -2.519, 0.2264, -2.519, 0.1848, -1.519, 0.2264, -2.519, 0.2272, -0.6999, 0.08403, -0.7169, 0.08321, -2.519, 0.1118, -1.519, 0.1119, -1.222, 0.1226, -1.163, 0.1485, -1.138, 0.1742, -1.163, 0.1849, -1.222, 0.1848, -1.519, 0.6563, -2.519, 0.7997, -2.519, 0.7822, -0.7765, 0.6855, -0.7459, 0.7997, -2.519, 0.8005, -0.7645, 0.7822, -0.7765, 1.096, -2.519, 1.239, -2.519, 1.215, -0.7222, 1.129, -0.7223, 1.239, -2.519, 1.237, -0.7168, 1.215, -0.7222, 0.3958, -2.318, 0.3699, -2.519, 0.5131, -2.519, 0.4688, -2.319, 0.9527, -2.52, 1.096, -2.519, 1.052, -0.9573, 1.001, -0.9575, 1.741, -1.564, 1.741, -1.641, 1.795, -1.637, 1.795, -1.578, 0.9909, -0.8361, 0.9906, -0.6882, 0.9499, -0.7004, 0.9527, -2.52, 1.001, -0.9575, 1.001, -0.8985, 0.9981, -0.8361, -1.308, -0.5962, -1.506, -0.5962, -1.506, -2.519, -1.308, -2.519, -0.9116, -0.6853, -1.11, -0.7741, -1.11, -2.519, -0.9115, -2.52, 0.657, -0.7065, 0.5138, -0.7064, 0.5131, -2.519, 0.6563, -2.519, 0.5976, 0.1863, 0.6853, 0.09855, 0.8271, 0.1919, 0.7636, 0.2956, -0.2795, -0.7027, -0.3175, -0.6845, -0.3175, -2.519, -0.1176, -0.7734, -0.1468, -0.7621, -0.1174, -2.519, -0.1468, -0.7621, -0.2795, -0.7027, -0.3175, -2.519, -0.1174, -2.519, -0.08325, -0.7843, -0.1176, -0.7734, -0.1174, -2.519, 0.08036, -0.5956, 0.03132, -0.6522, 0.08058, -2.518, 0.03132, -0.6522, -0.08325, -0.7843, -0.1174, -2.519, 0.08058, -2.518, 0.6855, -0.7459, 0.657, -0.7065, 0.6563, -2.519, 1.129, -0.7223, 1.093, -0.7171, 1.096, -2.519, -0.3175, -0.6845, -0.3863, -0.7041, -0.3863, -0.8336, -0.3956, -0.896, -0.3956, -0.955, -0.3639, -1.54, -0.3514, -1.546, -0.3462, -1.561, -0.3514, -1.575, -0.364, -1.581, -0.3175, -2.519, 0.9499, -0.7004, 0.8005, -0.7645, 0.7997, -2.519, 0.9527, -2.52, -0.7135, -0.7408, -0.9116, -0.6853, -0.9115, -2.52, -0.8427, -1.518, -0.8427, -1.221, -0.832, -1.161, -0.8061, -1.136, -0.7803, -1.161, -0.7696, -1.221, -0.7696, -1.518, -0.7135, -2.52, 1.093, -0.7171, 1.064, -0.7084, 1.064, -0.836, 1.052, -0.8984, 1.052, -0.9573, 1.096, -2.519, -0.573, -0.7408, -0.6722, -0.7408, -0.7135, -2.52, -0.5155, -2.52, -0.6722, -0.7408, -0.7135, -0.7408, -0.7135, -2.52, -0.5155, -0.7408, -0.573, -0.7408, -0.5155, -2.52, 0.3706, -0.7643, 0.2272, -0.6999, 0.2264, -2.519, 0.3699, -2.519, 0.5138, -0.7064, 0.3706, -0.7643, 0.3699, -2.519, 0.3958, -2.318, 0.3959, -2.022, 0.4066, -1.963, 0.4324, -1.938, 0.4582, -1.963, 0.4689, -2.022, 0.4688, -2.319, 0.5131, -2.519, -0.002913, 0.6528, -0.002913, 0.2575, 0.1155, 0.312, 0.1155, 0.5983, 0.1155, 0.5983, 0.3178, 0.7881, 0.2923, 1.004, -0.002913, 0.6528, 0.2923, 1.004, 0.3178, 0.7881, 0.5738, 0.7576, 0.6458, 0.9614, 0.6458, 0.9614, 0.5738, 0.7576, 0.6027, 0.6892, 0.6955, 0.8437, 0.8116, 0.5687, 0.6955, 0.8437, 0.6027, 0.6892, 0.6953, 0.5274, 0.8116, 0.5687, 0.6953, 0.5274, 0.7085, 0.4967, 0.8376, 0.5081, 0.8376, 0.5081, 0.7085, 0.4967, 0.8204, 0.4564, 0.8204, 0.4564, 0.7085, 0.4967, 0.6184, 0.226, 0.7372, 0.2063, 0.7372, 0.2063, 0.6184, 0.226, 0.7132, 0.1344, 0.5479, 0.1981, 0.5966, 0.08233, 0.7132, 0.1344, 0.6184, 0.226, 0.5976, 0.1863, 0.5623, 0.1432, 0.6181, 0.01644, 0.6853, 0.09855, 0.4979, 0.1396, 0.515, 0.01066, 0.6181, 0.01644, 0.5623, 0.1432, 0.3418, 0.1308, 0.337, 0.0006609, 0.515, 0.01066, 0.4979, 0.1396, 0.3049, 0.1287, 0.2627, -0.003509, 0.337, 0.0006609, 0.3418, 0.1308, -0.002913, 0.2575, 0.2627, -0.003509, 0.3049, 0.1287, 0.1155, 0.312, 0.9997, 0.7222, 0.6966, 1.037, 0.6375, 0.8886, 0.8571, 0.661, 0.9997, 0.7222, 0.8571, 0.661, 0.8571, 0.339, 0.9997, 0.2778, 0.6966, -0.0365, 0.9997, 0.2778, 0.8571, 0.339, 0.6375, 0.1114, 0.2679, -0.0365, 0.6966, -0.0365, 0.6375, 0.1114, 0.327, 0.1114, -0.0352, 0.2778, 0.2679, -0.0365, 0.327, 0.1114, 0.1075, 0.339, -0.0352, 0.7222, -0.0352, 0.2778, 0.1075, 0.339, 0.1075, 0.661, 0.2679, 1.037, -0.0352, 0.7222, 0.1075, 0.661, 0.327, 0.8886, 0.6966, 1.037, 0.2679, 1.037, 0.327, 0.8886, 0.6375, 0.8886])
me_circle_006.materials.append(mat_material)
me_circle_006.update()
me_circle_007 = bpy.data.meshes.new('Circle.007')
me_circle_007.from_pydata([(-7.179, 0.554, 57.45), (-5.783, 4.661, 57.45), (-2.384e-07, 7.243, 96.92), (-5.121, 5.121, 96.92), (-7.243, -3.353e-08, 96.92), (-5.121, -5.121, 96.92), (-2.384e-07, -7.243, 96.92), (5.121, -5.121, 96.92), (7.243, -3.353e-08, 96.92), (5.121, 5.121, 96.92), (-7.368, 0.109, 57.25), (-5.972, 4.216, 57.25), (-7.446, -0.07534, 56.76), (-6.05, 4.031, 56.76), (-5.972, 4.216, 56.28), (-7.368, 0.109, 56.28), (-7.179, 0.554, 56.08), (-5.783, 4.661, 56.08), (-6.99, 0.999, 56.28), (-5.594, 5.106, 56.28), (-5.516, 5.29, 56.76), (-6.912, 1.183, 56.76), (-6.99, 0.999, 57.25), (-5.594, 5.106, 57.25), (-2.384e-07, 10.0, 103.1), (-7.071, 7.071, 103.1), (-10.0, -3.353e-08, 103.1), (-7.071, -7.071, 103.1), (-2.384e-07, -10.0, 103.1), (7.071, -7.071, 103.1), (10.0, -3.353e-08, 103.1), (7.071, 7.071, 103.1), (-9.645, 0.8579, 56.76), (-9.568, 1.043, 57.25), (-9.383, 1.49, 56.08), (-9.383, 1.49, 57.45), (-9.568, 1.043, 56.28), (-9.121, 2.121, 56.76), (-7.989, 4.855, 56.76), (-7.759, 5.41, 56.11), (-7.913, 5.04, 56.28), (-7.913, 5.04, 57.25), (-9.198, 1.936, 57.25), (-9.198, 1.936, 56.28), (-7.466, 6.118, 56.76), (-7.543, 5.933, 57.25), (-7.543, 5.933, 56.28), (-7.728, 5.486, 57.45), (-7.728, 5.486, 56.08), (-4.781, 8.02, 68.14), (-5.154, 7.865, 80.81), (-4.781, 8.02, 70.09), (-5.154, 7.865, 90.64), (-4.772, 8.023, 92.62), (-3.849, 8.406, 93.44), (-4.517, 8.129, 92.85), (-2.544, 8.946, 80.81), (-2.544, 8.946, 90.64), (-2.974, 8.768, 70.09), (-2.926, 8.788, 92.62), (-2.974, 8.768, 68.14), (-3.268, 8.646, 80.81), (2.653, 8.901, 55.75), (2.653, 8.901, 57.7), (4.46, 8.153, 57.7), (4.46, 8.153, 55.75), (-3.818, 5.661, 92.62), (-4.2, 5.503, 90.64), (-4.2, 5.503, 80.81), (-1.59, 6.584, 90.64), (-1.972, 6.426, 92.62), (-3.521, 5.785, 92.88), (-2.895, 6.044, 93.44), (-1.59, 6.584, 80.81), (-2.44, 6.232, 80.81), (-1.826, 6.487, 80.81), (-1.988, 6.419, 68.14), (-1.988, 6.419, 70.09), (-3.795, 5.671, 70.09), (-3.795, 5.671, 68.14), (-2.749, 6.104, 70.09), (3.497, 5.794, 55.75), (3.497, 5.794, 57.7), (1.69, 6.543, 57.7), (1.69, 6.543, 55.75), (7.071, 7.071, 43.41), (-7.243, -3.353e-08, 29.24), (-7.071, -7.071, 33.65), (-5.121, 5.121, 29.24), (10.0, -3.353e-08, 48.7), (-8.29, 4.128, 25.32), (-2.384e-07, 10.0, 33.65), (-2.384e-07, -7.243, 42.37), (-8.7, 3.138, 25.32), (7.243, -3.353e-08, 46.21), (5.385, -4.486, 46.21), (-2.384e-07, 7.243, 35.27), (5.121, 5.121, 42.37), (6.662, -1.402, 46.21), (5.121, -5.121, 46.21), (7.071, -7.071, 48.7), (-5.121, -5.121, 35.27), (-7.071, 7.071, 25.32), (-6.344, 2.169, 29.24), (-10.0, -3.353e-08, 25.32), (-5.999, 3.002, 29.24), (-2.384e-07, -10.0, 43.41), (-2.357, -6.267, 39.88), (2.765, 6.098, 39.88), (-3.331, -8.62, 39.88), (3.74, 8.451, 39.88)], [], [(38, 40, 39, 90, 93, 34, 43, 37, 42, 35, 26, 25, 47, 41), (27, 26, 104, 87), (61, 58, 51, 50), (55, 25, 24, 54), (64, 31, 85, 110, 91, 24, 63, 62, 65), (24, 31, 64, 63), (52, 53, 66, 67), (50, 52, 67, 68), (70, 59, 57, 69), (66, 53, 55, 54, 72, 71), (57, 56, 73, 69), (75, 73, 56, 61, 50, 68, 74), (54, 59, 70, 72), (48, 17, 19, 46), (38, 13, 14, 40), (47, 1, 11, 41), (45, 23, 1, 47), (46, 19, 20, 44), (39, 40, 14, 17, 48), (41, 11, 13, 38), (44, 20, 23, 45), (34, 16, 18, 43), (32, 12, 15, 36), (35, 0, 10, 33), (42, 22, 0, 35), (43, 18, 21, 37), (36, 15, 16, 34), (33, 10, 12, 32), (37, 21, 22, 42), (58, 60, 76, 77), (49, 51, 78, 79), (76, 60, 49, 79), (51, 58, 77, 80, 78), (64, 65, 81, 82), (62, 63, 83, 84), (81, 65, 62, 84), (83, 63, 64, 82), (82, 9, 2, 83), (83, 2, 96, 108, 97, 9, 82, 81, 84), (7, 8, 98, 95), (72, 2, 3, 71), (71, 3, 88, 96, 2, 72, 70, 69, 73, 75, 77, 76, 79, 78, 80, 74, 68, 67, 66), (74, 80, 77, 75), (30, 31, 24, 25, 26, 27, 28, 29), (3, 2, 9, 8, 7, 6, 5, 4), (89, 85, 31, 30), (97, 94, 8, 9), (92, 107, 101, 5, 6), (103, 105, 3, 4), (106, 100, 29, 28), (105, 88, 3), (86, 103, 4), (99, 92, 6, 7), (91, 102, 25, 55, 53, 52, 50, 51, 49, 60, 58, 61, 56, 57, 59, 54, 24), (100, 89, 30, 29), (95, 99, 7), (94, 98, 8), (87, 109, 106, 28, 27), (93, 104, 26, 35, 33, 32, 36, 34), (102, 90, 39, 48, 46, 44, 45, 47, 25), (101, 86, 4, 5), (100, 99, 95, 98, 94, 89), (85, 89, 94, 97), (108, 110, 85, 97), (96, 91, 110, 108), (102, 91, 96, 88), (105, 90, 102, 88), (103, 93, 90, 105), (86, 104, 93, 103), (104, 86, 101, 87), (101, 107, 109, 87), (107, 92, 106, 109), (106, 92, 99, 100)])
_uv = me_circle_007.uv_layers.new(name='UVMap')
_uv.uv.foreach_set('vector', [-1.048, 2.121, -1.053, 2.106, -1.063, 2.101, -1.027, 1.171, -0.9995, 1.172, -0.9533, 2.1, -0.9658, 2.106, -0.971, 2.121, -0.9659, 2.136, -0.9534, 2.142, -0.9116, 3.519, -1.11, 3.519, -1.065, 2.141, -1.053, 2.135, -0.7136, 3.519, -0.9116, 3.519, -0.9116, 1.171, -0.7136, 1.422, -1.216, 2.847, -1.224, 2.523, -1.174, 2.523, -1.163, 2.847, -1.181, 3.21, -1.11, 3.519, -1.308, 3.519, -1.2, 3.228, -1.432, 2.149, -1.506, 3.519, -1.506, 1.717, -1.412, 1.611, -1.308, 1.423, -1.308, 3.519, -1.382, 2.149, -1.382, 2.09, -1.432, 2.09, -1.308, 3.519, -1.506, 3.519, -1.432, 2.149, -1.382, 2.149, 1.499, -1.142, 1.408, -1.086, 1.393, -1.173, 1.417, -1.218, 1.499, -1.532, 1.499, -1.142, 1.417, -1.218, 1.442, -1.435, 1.356, -1.183, 1.305, -1.116, 1.268, -1.204, 1.342, -1.231, 1.393, -1.173, 1.408, -1.086, 1.395, -1.083, 1.356, -1.082, 1.37, -1.165, 1.385, -1.17, 1.268, -1.204, 1.358, -1.541, 1.387, -1.448, 1.342, -1.231, 1.393, -1.449, 1.387, -1.448, 1.358, -1.541, 1.392, -1.55, 1.499, -1.532, 1.442, -1.435, 1.408, -1.449, 1.356, -1.082, 1.305, -1.116, 1.356, -1.183, 1.37, -1.165, 1.743, -1.952, 1.79, -1.976, 1.789, -1.976, 1.773, -1.924, 1.764, -2.03, 1.79, -1.976, 1.79, -1.976, 1.742, -1.99, 1.833, -2.001, 1.79, -1.976, 1.79, -1.976, 1.805, -2.032, 1.833, -1.958, 1.79, -1.976, 1.79, -1.976, 1.833, -2.001, 1.773, -1.924, 1.789, -1.976, 1.789, -1.976, 1.808, -1.929, 1.741, -1.955, 1.742, -1.99, 1.79, -1.976, 1.79, -1.976, 1.743, -1.952, 1.805, -2.032, 1.79, -1.976, 1.79, -1.976, 1.764, -2.03, 1.808, -1.929, 1.789, -1.976, 1.79, -1.976, 1.833, -1.958, 1.761, -0.9057, 1.755, -1.032, 1.754, -1.052, 1.756, -0.933, 1.733, -0.8198, 1.748, -1.014, 1.753, -1.018, 1.755, -0.8665, 1.719, -0.9103, 1.745, -1.033, 1.744, -1.019, 1.719, -0.8704, 1.728, -0.9359, 1.747, -1.054, 1.745, -1.033, 1.719, -0.9103, 1.756, -0.933, 1.754, -1.052, 1.753, -1.08, 1.743, -0.9443, 1.755, -0.8665, 1.753, -1.018, 1.755, -1.032, 1.761, -0.9057, 1.719, -0.8704, 1.744, -1.019, 1.748, -1.014, 1.733, -0.8198, 1.743, -0.9443, 1.753, -1.08, 1.747, -1.054, 1.728, -0.9359, 1.328, -0.5347, 1.328, -0.5353, 1.385, -0.5907, 1.385, -0.4559, 1.328, -0.5344, 1.328, -0.5338, 1.269, -0.4703, 1.268, -0.6186, 1.385, -0.5907, 1.328, -0.5353, 1.328, -0.5344, 1.268, -0.6186, 1.328, -0.5338, 1.328, -0.5347, 1.385, -0.4559, 1.334, -0.4254, 1.269, -0.4703, 1.793, -1.473, 1.796, -1.471, 1.74, -1.411, 1.735, -1.542, 1.796, -1.474, 1.795, -1.476, 1.861, -1.55, 1.861, -1.382, 1.74, -1.411, 1.796, -1.471, 1.796, -1.474, 1.861, -1.382, 1.861, -1.55, 1.795, -1.476, 1.793, -1.473, 1.735, -1.542, 0.6127, 2.142, 0.6586, 3.324, 0.5154, 3.324, 0.5622, 2.142, 0.5622, 2.142, 0.5154, 3.324, 0.5147, 1.466, 0.592, 1.605, 0.6579, 1.68, 0.6586, 3.324, 0.6127, 2.142, 0.6127, 2.083, 0.5622, 2.083, 0.9437, 3.324, 0.8024, 3.324, 0.84, 1.874, 0.9282, 1.875, 0.4344, 3.219, 0.5154, 3.324, 0.3722, 3.324, 0.4169, 3.203, 0.4169, 3.203, 0.3722, 3.324, 0.3714, 1.284, 0.5147, 1.466, 0.5154, 3.324, 0.4344, 3.219, 0.4602, 3.195, 0.4709, 3.135, 0.4708, 2.839, 0.4642, 2.839, 0.4595, 2.515, 0.4595, 2.457, 0.409, 2.457, 0.409, 2.515, 0.4382, 2.516, 0.447, 2.839, 0.3978, 2.839, 0.3979, 3.135, 0.4086, 3.195, 1.246, -0.658, 1.242, -0.9818, 1.263, -0.9814, 1.263, -0.6576, 0.6862, 0.6769, 0.5164, 0.853, 0.2763, 0.853, 0.1065, 0.6769, 0.1065, 0.428, 0.2763, 0.2519, 0.5164, 0.2519, 0.6862, 0.428, 0.4868, 0.7571, 0.3129, 0.7571, 0.1899, 0.6296, 0.1899, 0.4493, 0.3129, 0.3218, 0.4868, 0.3218, 0.6098, 0.4493, 0.6098, 0.6296, -0.1179, 1.878, 0.0801, 1.718, 0.0799, 3.52, -0.1181, 3.519, 0.6579, 1.68, 0.8017, 1.795, 0.8024, 3.324, 0.6586, 3.324, 1.089, 1.68, 1.156, 1.605, 1.233, 1.466, 1.23, 3.324, 1.087, 3.324, 0.289, 1.286, 0.3123, 1.286, 0.3722, 3.324, 0.2291, 3.324, -0.5156, 1.717, -0.3176, 1.878, -0.3177, 3.52, -0.5156, 3.519, 0.3123, 1.286, 0.3714, 1.284, 0.3722, 3.324, 0.2281, 1.284, 0.289, 1.286, 0.2291, 3.324, 0.946, 1.795, 1.089, 1.68, 1.087, 3.324, 0.9437, 3.324, -1.308, 1.423, -1.11, 1.171, -1.11, 3.519, -1.181, 3.21, -1.174, 3.203, -1.163, 3.144, -1.163, 2.847, -1.174, 2.523, -1.174, 2.464, -1.224, 2.464, -1.224, 2.523, -1.216, 2.847, -1.236, 2.847, -1.236, 3.143, -1.226, 3.203, -1.2, 3.228, -1.308, 3.519, -0.3176, 1.878, -0.1179, 1.878, -0.1181, 3.519, -0.3177, 3.52, 0.9282, 1.875, 0.946, 1.795, 0.9437, 3.324, 0.8017, 1.795, 0.84, 1.874, 0.8024, 3.324, -0.7136, 1.422, -0.6089, 1.611, -0.5156, 1.717, -0.5156, 3.519, -0.7136, 3.519, -0.9995, 1.172, -0.9116, 1.171, -0.9116, 3.519, -0.9534, 2.142, -0.9408, 2.136, -0.9356, 2.121, -0.9408, 2.106, -0.9533, 2.1, -1.11, 1.171, -1.027, 1.171, -1.063, 2.101, -1.065, 2.1, -1.078, 2.106, -1.083, 2.12, -1.078, 2.135, -1.065, 2.141, -1.11, 3.519, 0.08503, 1.466, 0.2281, 1.284, 0.2291, 3.324, 0.08587, 3.324, 0.1864, 0.9259, 0.217, 0.8246, 0.2369, 0.8246, 0.3336, 0.8246, 0.3776, 0.8246, 0.4081, 0.9259, 0.565, 0.7108, 0.4081, 0.9259, 0.3776, 0.8246, 0.4912, 0.6688, 0.4912, 0.5674, 0.565, 0.5674, 0.565, 0.7108, 0.4912, 0.6688, 0.4912, 0.4114, 0.565, 0.3563, 0.565, 0.5674, 0.4912, 0.5674, 0.4081, 0.07412, 0.565, 0.3563, 0.4912, 0.4114, 0.3776, 0.207, 0.3111, 0.207, 0.3158, 0.07412, 0.4081, 0.07412, 0.3776, 0.207, 0.285, 0.207, 0.2848, 0.07412, 0.3158, 0.07412, 0.3111, 0.207, 0.217, 0.207, 0.1864, 0.07412, 0.2848, 0.07412, 0.285, 0.207, 0.1864, 0.07412, 0.217, 0.207, 0.1034, 0.4114, 0.02958, 0.3563, 0.1034, 0.4114, 0.1034, 0.5674, 0.02958, 0.5674, 0.02958, 0.3563, 0.1034, 0.5674, 0.1034, 0.6688, 0.02958, 0.7108, 0.02958, 0.5674, 0.02958, 0.7108, 0.1034, 0.6688, 0.217, 0.8246, 0.1864, 0.9259])
me_circle_007.materials.append(mat_material)
me_circle_007.update()
me_plane = bpy.data.meshes.new('Plane')
me_plane.from_pydata([(-0.4248, -1.0, 0.0), (-1.0, -0.1433, 0.0), (-0.01046, 1.0, 0.0), (-1.0, 0.5598, 0.0), (0.269, 1.0, 0.0), (1.0, -0.1193, 0.0), (-0.04773, -1.0, 0.0), (1.0, -0.1314, 0.0), (-1.0, 0.5598, 5.821), (-1.0, -0.1433, 5.821), (-0.4248, -1.0, 5.821), (0.269, 1.0, 5.821), (-0.01046, 1.0, 5.821), (1.0, -0.1314, 5.821), (1.0, -0.1193, 5.821), (-0.04773, -1.0, 5.821)], [], [(1, 3, 2, 4, 5, 7, 6, 0), (9, 10, 15, 13, 14, 11, 12, 8), (3, 1, 9, 8), (6, 7, 13, 15), (5, 4, 11, 14), (2, 3, 8, 12), (1, 0, 10, 9), (0, 6, 15, 10), (7, 5, 14, 13), (4, 2, 12, 11)])
_uv = me_plane.uv_layers.new(name='UVMap')
_uv.uv.foreach_set('vector', [0.0, 0.4283, 0.0, 0.7799, 0.4948, 1.0, 0.6345, 1.0, 1.0, 0.4403, 1.0, 0.4343, 0.4761, 0.0, 0.2876, 0.0, 0.0, 0.4283, 0.2876, 0.0, 0.4761, 0.0, 1.0, 0.4343, 1.0, 0.4403, 0.6345, 1.0, 0.4948, 1.0, 0.0, 0.7799, 0.0, 0.7799, 0.0, 0.4283, 0.0, 0.4283, 0.0, 0.7799, 0.4761, 0.0, 1.0, 0.4343, 1.0, 0.4343, 0.4761, 0.0, 1.0, 0.4403, 0.6345, 1.0, 0.6345, 1.0, 1.0, 0.4403, 0.4948, 1.0, 0.0, 0.7799, 0.0, 0.7799, 0.4948, 1.0, 0.0, 0.4283, 0.2876, 0.0, 0.2876, 0.0, 0.0, 0.4283, 0.2876, 0.0, 0.4761, 0.0, 0.4761, 0.0, 0.2876, 0.0, 1.0, 0.4343, 1.0, 0.4403, 1.0, 0.4403, 1.0, 0.4343, 0.6345, 1.0, 0.4948, 1.0, 0.4948, 1.0, 0.6345, 1.0])
me_plane.update()
me_plane_001 = bpy.data.meshes.new('Plane.001')
me_plane_001.from_pydata([(1.0, -1.0, 0.0), (1.0, 1.0, 0.0), (0.1384, -1.0, 0.0), (-0.05772, 1.0, 0.0), (-0.5372, -0.4977, 0.0), (-0.7043, 0.5512, 0.0), (0.1384, -1.0, 6.769), (1.0, -1.0, 6.769), (1.0, 1.0, 6.769), (-0.05772, 1.0, 6.769), (-0.5372, -0.4977, 6.769), (-0.7043, 0.5512, 6.769)], [], [(3, 1, 0, 2, 4, 5), (9, 11, 10, 6, 7, 8), (1, 3, 9, 8), (2, 0, 7, 6), (3, 5, 11, 9), (4, 2, 6, 10), (0, 1, 8, 7), (5, 4, 10, 11)])
_uv = me_plane_001.uv_layers.new(name='UVMap')
_uv.uv.foreach_set('vector', [0.4711, 1.0, 1.0, 1.0, 1.0, 0.0, 0.5692, 0.0, 0.2314, 0.2512, 0.1478, 0.7756, 0.4711, 1.0, 0.1478, 0.7756, 0.2314, 0.2512, 0.5692, 0.0, 1.0, 0.0, 1.0, 1.0, 1.0, 1.0, 0.4711, 1.0, 0.4711, 1.0, 1.0, 1.0, 0.5692, 0.0, 1.0, 0.0, 1.0, 0.0, 0.5692, 0.0, 0.4711, 1.0, 0.1478, 0.7756, 0.1478, 0.7756, 0.4711, 1.0, 0.2314, 0.2512, 0.5692, 0.0, 0.5692, 0.0, 0.2314, 0.2512, 1.0, 0.0, 1.0, 1.0, 1.0, 1.0, 1.0, 0.0, 0.1478, 0.7756, 0.2314, 0.2512, 0.2314, 0.2512, 0.1478, 0.7756])
me_plane_001.update()
me_plane_002 = bpy.data.meshes.new('Plane.002')
me_plane_002.from_pydata([(-1.0, -0.03599, 0.0), (1.0, 0.04716, 0.0), (-0.4936, -0.7913, 0.0), (0.4363, -0.8606, 0.0), (0.4944, 0.8094, 0.0), (-0.5808, 0.8787, 0.0), (-1.0, -0.03599, 6.769), (-0.4936, -0.7913, 6.769), (0.4363, -0.8606, 6.769), (1.0, 0.04716, 6.769), (0.4944, 0.8094, 6.769), (-0.5808, 0.8787, 6.769)], [], [(0, 5, 4, 1, 3, 2), (6, 7, 8, 9, 10, 11), (5, 0, 6, 11), (1, 4, 10, 9), (2, 3, 8, 7), (4, 5, 11, 10), (3, 1, 9, 8), (0, 2, 7, 6)])
_uv = me_plane_002.uv_layers.new(name='UVMap')
_uv.uv.foreach_set('vector', [0.0, 0.482, 0.2096, 0.9393, 0.7472, 0.9047, 1.0, 0.5236, 0.7182, 0.06971, 0.2532, 0.1044, 0.0, 0.482, 0.2532, 0.1044, 0.7182, 0.06971, 1.0, 0.5236, 0.7472, 0.9047, 0.2096, 0.9393, 0.2096, 0.9393, 0.0, 0.482, 0.0, 0.482, 0.2096, 0.9393, 1.0, 0.5236, 0.7472, 0.9047, 0.7472, 0.9047, 1.0, 0.5236, 0.2532, 0.1044, 0.7182, 0.06971, 0.7182, 0.06971, 0.2532, 0.1044, 0.7472, 0.9047, 0.2096, 0.9393, 0.2096, 0.9393, 0.7472, 0.9047, 0.7182, 0.06971, 1.0, 0.5236, 1.0, 0.5236, 0.7182, 0.06971, 0.0, 0.482, 0.2532, 0.1044, 0.2532, 0.1044, 0.0, 0.482])
me_plane_002.update()

# ---- objects
ob_circle_004 = bpy.data.objects.new('Circle.004', me_circle_010)
ob_circle_001 = bpy.data.objects.new('Circle.001', me_circle_006)
ob_circle_002 = bpy.data.objects.new('Circle.002', me_circle_007)
ob_plane = bpy.data.objects.new('Plane', me_plane)
ob_plane_001 = bpy.data.objects.new('Plane.001', me_plane_001)
ob_plane_002 = bpy.data.objects.new('Plane.002', me_plane_002)

# ---- transforms, parenting, visibility, modifiers, constraints
ob_circle_004.location = (-2.531e-16, 1.14, 7.356)
ob_circle_004.rotation_euler = (-1.571, -1.178, 1.055e-07)
ob_circle_004.scale = (0.85, 0.85, 0.85)
ob_circle_001.location = (4.743e-15, -21.36, 7.356)
ob_circle_001.rotation_euler = (-1.571, -1.178, 1.055e-07)
ob_circle_001.scale = (0.85, 0.85, 0.85)
ob_circle_002.location = (-4.49e-15, 41.1, 7.356)
ob_circle_002.rotation_euler = (-1.571, -1.178, 1.055e-07)
ob_circle_002.scale = (0.85, 0.85, 0.85)
ob_plane.location = (-68.51, -0.7282, 4.606)
ob_plane.rotation_euler = (-0.0, 1.571, 0.0)
ob_plane.scale = (6.161, 6.161, 6.161)
ob_plane_001.location = (-68.51, 19.26, 8.689)
ob_plane_001.rotation_euler = (-0.0, 1.571, 0.0)
ob_plane_001.scale = (5.299, 9.066, 5.299)
ob_plane_002.location = (-68.51, 39.04, 8.689)
ob_plane_002.rotation_euler = (-0.0, 1.571, 0.0)
ob_plane_002.scale = (5.299, 5.556, 5.299)

# ---- collection membership
scene.collection.objects.link(ob_circle_004)
scene.collection.objects.link(ob_circle_001)
scene.collection.objects.link(ob_circle_002)
scene.collection.objects.link(ob_plane)
scene.collection.objects.link(ob_plane_001)
scene.collection.objects.link(ob_plane_002)

# ---- scene / render settings (as saved in the file)
scene.frame_start = 1; scene.frame_end = 250; scene.frame_set(1)
scene.render.engine = 'BLENDER_EEVEE_NEXT'
scene.render.bake_bias = 0.0
scene.render.bake_samples = 0
scene.cycles.sampling_pattern = 'TABULATED_SOBOL'
scene.eevee.use_volume_custom_range = False
bpy.context.view_layer.update()

# ---- added for rendering (the .blend has no active camera and no usable light): camera, sun
cam_auto = bpy.data.cameras.new('AutoCamera')
cam_auto.lens = 50.0
cam_auto.sensor_width = 36.0
cam_auto.clip_end = 4006.18
ob_auto_camera = bpy.data.objects.new('AutoCamera', cam_auto)
scene.collection.objects.link(ob_auto_camera)
ob_auto_camera.location = (199.572, -261.435, 189.975)
ob_auto_camera.rotation_euler = (1.09748, -7.21219e-08, 0.694738)
scene.camera = ob_auto_camera
light_auto_sun = bpy.data.lights.new('AutoSun', 'SUN')
light_auto_sun.energy = 3.0
light_auto_sun.angle = 0.0523599
ob_auto_sun = bpy.data.objects.new('AutoSun', light_auto_sun)
scene.collection.objects.link(ob_auto_sun)
ob_auto_sun.rotation_euler = (0.872665, 0.174533, 0.523599)
bpy.context.view_layer.update()
